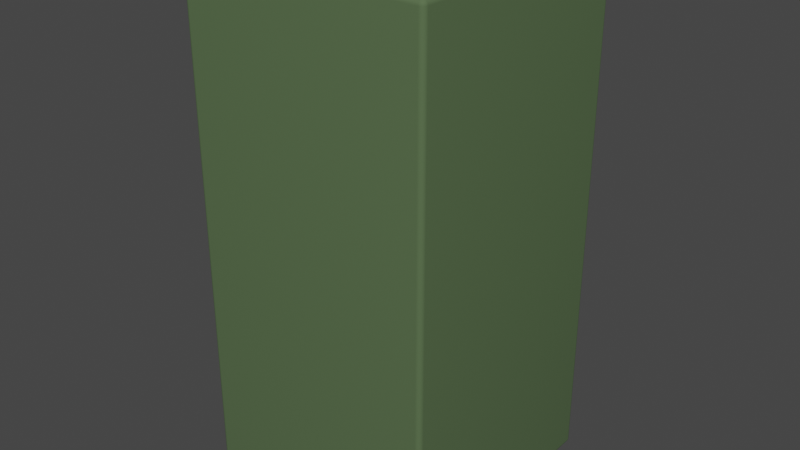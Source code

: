 # Source: tile_base.blend  (saved by Blender 3.2.14; exported with 4.5.12 LTS)
import bpy
from mathutils import Matrix  # noqa: F401  (used for matrix-valued properties, if any)

bpy.ops.wm.read_factory_settings(use_empty=True)
scene = bpy.context.scene
scene.name = 'Scene'

# ---- collections
col_collection = bpy.data.collections.new('Collection'); scene.collection.children.link(col_collection)

# ---- materials (node trees are filled in below, after node groups)
mat_material = bpy.data.materials.new('Material')
mat_material.alpha_threshold = 0.0
mat_material.use_transparent_shadow = False
mat_material.line_color = (0.0, 0.0, 0.0, 1.0)

# ---- material node trees
mat_material.use_nodes = True; mat_material.node_tree.nodes.clear()
_N = mat_material.node_tree.nodes; _L = mat_material.node_tree.links
n0 = _N.new('ShaderNodeOutputMaterial'); n0.name = 'Material Output'; n0.location = (300, 300)
n1 = _N.new('ShaderNodeBsdfPrincipled'); n1.name = 'Principled BSDF'; n1.location = (10, 300)
n1.distribution = 'GGX'
n1.subsurface_method = 'RANDOM_WALK_SKIN'
n1.inputs[0].default_value = (0.08505, 0.1376, 0.05931, 1.0)
n1.inputs[2].default_value = 0.9158
n1.inputs[3].default_value = 1.45
n1.inputs[27].default_value = (0.0, 0.0, 0.0, 1.0)
n1.inputs[28].default_value = 1.0
_L.new(n1.outputs[0], n0.inputs[0])
n0.is_active_output = True

# ---- world
world_world = bpy.data.worlds.new('World'); scene.world = world_world
world_world.use_nodes = True; world_world.node_tree.nodes.clear()
_N = world_world.node_tree.nodes; _L = world_world.node_tree.links
n0 = _N.new('ShaderNodeOutputWorld'); n0.name = 'World Output'; n0.location = (300, 300)
n1 = _N.new('ShaderNodeBackground'); n1.name = 'Background'; n1.location = (10, 300)
n1.inputs[0].default_value = (0.05088, 0.05088, 0.05088, 1.0)
_L.new(n1.outputs[0], n0.inputs[0])
n0.is_active_output = True
world_world.color = (0.05088, 0.05088, 0.05088)
world_world.use_sun_shadow = False
world_world.sun_shadow_jitter_overblur = 0.0

# ---- meshes
me_cube = bpy.data.meshes.new('Cube')
me_cube.from_pydata([(1.5, 1.5, -0.01821), (1.5, 1.5, -6.242), (1.5, -1.5, -0.01821), (1.5, -1.5, -6.242), (-1.5, 1.5, -0.01821), (-1.5, 1.5, -6.242), (-1.5, -1.5, -0.01821), (-1.5, -1.5, -6.242)], [], [(0, 4, 6, 2), (3, 2, 6, 7), (7, 6, 4, 5), (5, 1, 3, 7), (1, 0, 2, 3), (5, 4, 0, 1)])
me_cube.polygons.foreach_set('use_smooth', [True] * 6)
_uv = me_cube.uv_layers.new(name='UVMap')
_uv.uv.foreach_set('vector', [0.625, 0.5, 0.875, 0.5, 0.875, 0.75, 0.625, 0.75, 0.375, 0.75, 0.625, 0.75, 0.625, 1.0, 0.375, 1.0, 0.375, 0.0, 0.625, 0.0, 0.625, 0.25, 0.375, 0.25, 0.125, 0.5, 0.375, 0.5, 0.375, 0.75, 0.125, 0.75, 0.375, 0.5, 0.625, 0.5, 0.625, 0.75, 0.375, 0.75, 0.375, 0.25, 0.625, 0.25, 0.625, 0.5, 0.375, 0.5])
me_cube.materials.append(mat_material)
me_cube.use_mirror_vertex_groups = False
me_cube.update()

# ---- objects
ob_cube = bpy.data.objects.new('Cube', me_cube)

# ---- transforms, parenting, visibility, modifiers, constraints
ob_cube.location = (0.0, 0.0, 0.0)
ob_cube.lock_rotations_4d = False
ob_cube.empty_display_type = 'ARROWS'
ob_cube.lineart.crease_threshold = 0.0
_m = ob_cube.modifiers.new('Bevel', 'BEVEL')
_m.width = 0.06
_m.width_pct = 0.06
_m.segments = 7

# ---- collection membership
col_collection.objects.link(ob_cube)

# ---- scene / render settings (as saved in the file)
scene.frame_start = 1; scene.frame_end = 250; scene.frame_set(1)
scene.render.engine = 'BLENDER_EEVEE_NEXT'
scene.cycles.sampling_pattern = 'TABULATED_SOBOL'
scene.cycles.use_light_tree = False
scene.view_settings.view_transform = 'Filmic'
bpy.context.view_layer.update()

# ---- added for rendering (the .blend has no active camera and no usable light): camera, sun
cam_auto = bpy.data.cameras.new('AutoCamera')
cam_auto.lens = 50.0
cam_auto.sensor_width = 36.0
cam_auto.clip_end = 1000.0
ob_auto_camera = bpy.data.objects.new('AutoCamera', cam_auto)
scene.collection.objects.link(ob_auto_camera)
ob_auto_camera.location = (6.96874, -8.36249, 2.4451)
ob_auto_camera.rotation_euler = (1.09748, -7.21219e-08, 0.694738)
scene.camera = ob_auto_camera
light_auto_sun = bpy.data.lights.new('AutoSun', 'SUN')
light_auto_sun.energy = 3.0
light_auto_sun.angle = 0.0523599
ob_auto_sun = bpy.data.objects.new('AutoSun', light_auto_sun)
scene.collection.objects.link(ob_auto_sun)
ob_auto_sun.rotation_euler = (0.872665, 0.174533, 0.523599)
bpy.context.view_layer.update()
